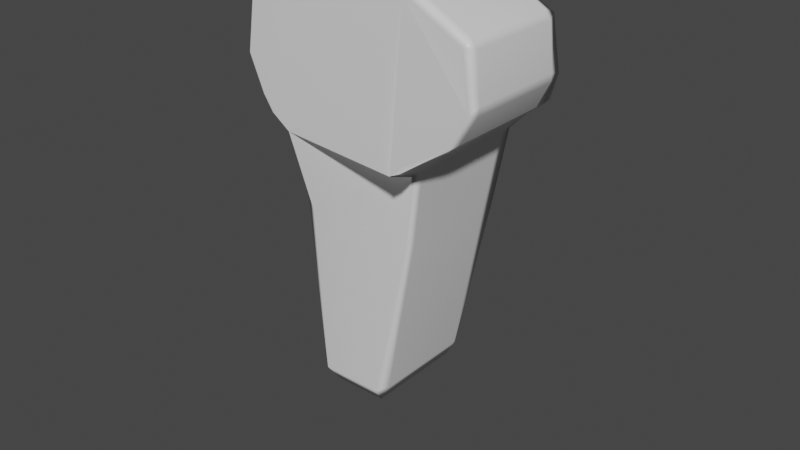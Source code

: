 # Source: N2Bloco2.blend  (saved by Blender 3.1.7; exported with 4.5.12 LTS)
import bpy
from mathutils import Matrix  # noqa: F401  (used for matrix-valued properties, if any)

bpy.ops.wm.read_factory_settings(use_empty=True)
scene = bpy.context.scene
scene.name = 'Scene'

# ---- collections
col_collection = bpy.data.collections.new('Collection'); scene.collection.children.link(col_collection)

# ---- materials (node trees are filled in below, after node groups)
mat_material = bpy.data.materials.new('Material')
mat_material.alpha_threshold = 0.0
mat_material.use_transparent_shadow = False
mat_material.line_color = (0.0, 0.0, 0.0, 1.0)

# ---- material node trees
mat_material.use_nodes = True; mat_material.node_tree.nodes.clear()
_N = mat_material.node_tree.nodes; _L = mat_material.node_tree.links
n0 = _N.new('ShaderNodeOutputMaterial'); n0.name = 'Material Output'; n0.location = (300, 300)
n1 = _N.new('ShaderNodeBsdfPrincipled'); n1.name = 'Principled BSDF'; n1.location = (10, 300)
n1.distribution = 'GGX'
n1.subsurface_method = 'RANDOM_WALK_SKIN'
n1.inputs[2].default_value = 0.4
n1.inputs[3].default_value = 1.45
n1.inputs[27].default_value = (0.0, 0.0, 0.0, 1.0)
n1.inputs[28].default_value = 1.0
_L.new(n1.outputs[0], n0.inputs[0])
n0.is_active_output = True

# ---- world
world_world = bpy.data.worlds.new('World'); scene.world = world_world
world_world.use_nodes = True; world_world.node_tree.nodes.clear()
_N = world_world.node_tree.nodes; _L = world_world.node_tree.links
n0 = _N.new('ShaderNodeOutputWorld'); n0.name = 'World Output'; n0.location = (300, 300)
n1 = _N.new('ShaderNodeBackground'); n1.name = 'Background'; n1.location = (10, 300)
n1.inputs[0].default_value = (0.05088, 0.05088, 0.05088, 1.0)
_L.new(n1.outputs[0], n0.inputs[0])
n0.is_active_output = True
world_world.color = (0.05088, 0.05088, 0.05088)
world_world.use_sun_shadow = False
world_world.sun_shadow_jitter_overblur = 0.0

# ---- meshes
me_cube = bpy.data.meshes.new('Cube')
me_cube.from_pydata([(1.026, -2.0, 8.077), (-0.974, -2.0, 8.077), (-0.974, 2.0, 8.077), (1.026, 2.0, 8.077), (0.656, 2.0, 4.077), (-1.026, 2.0, 4.077), (-1.026, -2.0, 4.077), (0.656, -2.0, 4.077), (0.8508, 2.0, 2.077), (-0.6738, 2.0, 2.077), (-0.6738, -2.0, 2.077), (0.8508, -2.0, 2.077), (0.7079, 2.0, 0.07673), (-0.974, 2.0, 0.07673), (-0.974, -2.0, 0.07673), (0.7079, -2.0, 0.07673), (1.322, 2.0, 6.077), (0.9722, 2.0, 5.786), (0.7304, 2.0, 6.077), (1.026, 2.0, 6.372), (-0.9817, 2.0, 5.781), (-1.27, 2.0, 6.077), (-0.974, 2.0, 6.372), (-0.6783, 2.0, 6.077), (-1.27, -2.0, 6.077), (-0.9817, -2.0, 5.781), (-0.6783, -2.0, 6.077), (-0.974, -2.0, 6.372), (0.9722, -2.0, 5.786), (1.322, -2.0, 6.077), (1.026, -2.0, 6.372), (0.7304, -2.0, 6.077), (1.626, 2.0, 8.077), (2.026, 2.0, 7.677), (2.026, 2.0, 6.477), (1.626, 2.0, 6.077), (2.026, -2.0, 7.677), (1.626, -2.0, 8.077), (1.626, -2.0, 6.077), (2.026, -2.0, 6.477), (-1.974, 2.0, 7.677), (-1.574, 2.0, 8.077), (-1.574, 2.0, 6.077), (-1.974, 2.0, 6.477), (-1.574, -2.0, 8.077), (-1.974, -2.0, 7.677), (-1.974, -2.0, 6.477), (-1.574, -2.0, 6.077)], [], [(42, 21, 24, 47), (28, 31, 26, 25, 6, 7), (2, 41, 44, 1), (23, 22, 2, 3, 19, 18), (32, 3, 0, 37), (17, 28, 7, 4), (46, 45, 40, 43), (25, 20, 5, 6), (42, 43, 40, 41, 2, 22, 21), (3, 2, 1, 0), (16, 35, 38, 29), (24, 27, 1, 44, 45, 46, 47), (4, 7, 11, 8), (20, 23, 18, 17, 4, 5), (31, 30, 0, 1, 27, 26), (38, 39, 36, 37, 0, 30, 29), (10, 9, 13, 14), (7, 6, 10, 11), (6, 5, 9, 10), (5, 4, 8, 9), (9, 8, 12, 13), (8, 11, 15, 12), (11, 10, 14, 15), (14, 13, 12, 15), (16, 17, 18, 19), (20, 21, 22, 23), (24, 25, 26, 27), (28, 29, 30, 31), (20, 25, 24, 21), (16, 29, 28, 17), (34, 33, 36, 39), (42, 47, 46, 43), (32, 37, 36, 33), (44, 41, 40, 45), (38, 35, 34, 39), (16, 19, 3, 32, 33, 34, 35)])
me_cube.polygons.foreach_set('use_smooth', [True] * 36)
_uv = me_cube.uv_layers.new(name='UVMap')
_uv.uv.foreach_set('vector', [0.15, 0.5, 0.169, 0.5, 0.169, 0.75, 0.15, 0.75, 0.375, 0.8125, 0.375, 0.831, 0.375, 0.919, 0.375, 0.9375, 0.375, 0.9375, 0.375, 0.8125, 0.8125, 0.5, 0.85, 0.5, 0.85, 0.75, 0.8125, 0.75, 0.375, 0.331, 0.412, 0.3125, 0.625, 0.3125, 0.625, 0.4375, 0.412, 0.4375, 0.375, 0.419, 0.65, 0.5, 0.6875, 0.5, 0.6875, 0.75, 0.65, 0.75, 0.3125, 0.5, 0.3125, 0.75, 0.3125, 0.75, 0.3125, 0.5, 0.425, 0.0, 0.575, 0.0, 0.575, 0.25, 0.425, 0.25, 0.1875, 0.75, 0.1875, 0.5, 0.1875, 0.5, 0.1875, 0.75, 0.375, 0.275, 0.425, 0.25, 0.575, 0.25, 0.625, 0.275, 0.625, 0.3125, 0.412, 0.3125, 0.375, 0.294, 0.6875, 0.5, 0.8125, 0.5, 0.8125, 0.75, 0.6875, 0.75, 0.331, 0.5, 0.35, 0.5, 0.35, 0.75, 0.331, 0.75, 0.375, 0.956, 0.412, 0.9375, 0.625, 0.9375, 0.625, 0.975, 0.575, 1.0, 0.425, 1.0, 0.375, 0.975, 0.3125, 0.5, 0.3125, 0.75, 0.3125, 0.75, 0.3125, 0.5, 0.375, 0.3125, 0.375, 0.331, 0.375, 0.419, 0.375, 0.4375, 0.375, 0.4375, 0.375, 0.3125, 0.375, 0.831, 0.412, 0.8125, 0.625, 0.8125, 0.625, 0.9375, 0.412, 0.9375, 0.375, 0.919, 0.375, 0.775, 0.425, 0.75, 0.575, 0.75, 0.625, 0.775, 0.625, 0.8125, 0.412, 0.8125, 0.375, 0.794, 0.1875, 0.75, 0.1875, 0.5, 0.1875, 0.5, 0.1875, 0.75, 0.375, 0.8125, 0.375, 0.9375, 0.375, 0.9375, 0.375, 0.8125, 0.1875, 0.75, 0.1875, 0.5, 0.1875, 0.5, 0.1875, 0.75, 0.375, 0.3125, 0.375, 0.4375, 0.375, 0.4375, 0.375, 0.3125, 0.375, 0.3125, 0.375, 0.4375, 0.375, 0.4375, 0.375, 0.3125, 0.3125, 0.5, 0.3125, 0.75, 0.3125, 0.75, 0.3125, 0.5, 0.375, 0.8125, 0.375, 0.9375, 0.375, 0.9375, 0.375, 0.8125, 0.1875, 0.75, 0.375, 0.3125, 0.3125, 0.5, 0.375, 0.8125, 0.375, 0.4578, 0.375, 0.4375, 0.375, 0.419, 0.375, 0.4375, 0.375, 0.3125, 0.375, 0.3125, 0.375, 0.3125, 0.375, 0.331, 0.375, 0.9579, 0.375, 0.9375, 0.375, 0.919, 0.375, 0.9375, 0.375, 0.8125, 0.375, 0.8125, 0.375, 0.8125, 0.375, 0.831, 0.1875, 0.5, 0.1875, 0.75, 0.169, 0.75, 0.169, 0.5, 0.331, 0.5, 0.331, 0.75, 0.3125, 0.75, 0.3125, 0.5, 0.425, 0.5, 0.575, 0.5, 0.575, 0.75, 0.425, 0.75, 0.15, 0.5, 0.15, 0.75, 0.125, 0.75, 0.125, 0.5, 0.65, 0.5, 0.65, 0.75, 0.575, 0.75, 0.575, 0.5, 0.625, 0.0, 0.625, 0.25, 0.575, 0.25, 0.575, 0.0, 0.35, 0.75, 0.35, 0.5, 0.425, 0.5, 0.425, 0.75, 0.375, 0.456, 0.412, 0.4375, 0.625, 0.4375, 0.625, 0.475, 0.575, 0.5, 0.425, 0.5, 0.375, 0.475])
me_cube.materials.append(mat_material)
me_cube.use_remesh_preserve_volume = False
me_cube.use_remesh_preserve_attributes = False
me_cube.use_mirror_vertex_groups = False
me_cube.update()

# ---- objects
ob_cube = bpy.data.objects.new('Cube', me_cube)

# ---- transforms, parenting, visibility, modifiers, constraints
ob_cube.location = (0.0, 0.0, 0.0)
ob_cube.lock_rotations_4d = False
ob_cube.empty_display_type = 'ARROWS'
ob_cube.lineart.crease_threshold = 0.0
_m = ob_cube.modifiers.new('Subdivision', 'SUBSURF')
_m.subdivision_type = 'SIMPLE'
_m.levels = 5
_m = ob_cube.modifiers.new('Displace', 'DISPLACE')
_m.mid_level = 0.0
_m.strength = 0.2
_m = ob_cube.modifiers.new('Decimate', 'DECIMATE')
_m.ratio = 0.3
_m = ob_cube.modifiers.new('Decimate.001', 'DECIMATE')
_m.decimate_type = 'DISSOLVE'
_m.angle_limit = 0.2618
_m.use_dissolve_boundaries = True
_m = ob_cube.modifiers.new('Smooth', 'SMOOTH')
_m.iterations = 4
_m = ob_cube.modifiers.new('Bevel', 'BEVEL')
_m.width = 10.0
_m.width_pct = 10.0
_m.angle_limit = 0.3491
_m.use_clamp_overlap = False
_m.offset_type = 'PERCENT'
_m = ob_cube.modifiers.new('WeightedNormal', 'WEIGHTED_NORMAL')
_m = ob_cube.modifiers.new('Triangulate', 'TRIANGULATE')
_m.keep_custom_normals = True

# ---- collection membership
col_collection.objects.link(ob_cube)

# ---- scene / render settings (as saved in the file)
scene.frame_start = 1; scene.frame_end = 250; scene.frame_set(1)
scene.render.engine = 'BLENDER_EEVEE_NEXT'
scene.cycles.sampling_pattern = 'TABULATED_SOBOL'
scene.cycles.use_light_tree = False
scene.view_settings.view_transform = 'Filmic'
bpy.context.view_layer.update()

# ---- added for rendering (the .blend has no active camera and no usable light): camera, sun
cam_auto = bpy.data.cameras.new('AutoCamera')
cam_auto.lens = 50.0
cam_auto.sensor_width = 36.0
cam_auto.clip_end = 1000.0
ob_auto_camera = bpy.data.objects.new('AutoCamera', cam_auto)
scene.collection.objects.link(ob_auto_camera)
ob_auto_camera.location = (9.60255, -11.492, 11.7379)
ob_auto_camera.rotation_euler = (1.09748, -7.21219e-08, 0.694738)
scene.camera = ob_auto_camera
light_auto_sun = bpy.data.lights.new('AutoSun', 'SUN')
light_auto_sun.energy = 3.0
light_auto_sun.angle = 0.0523599
ob_auto_sun = bpy.data.objects.new('AutoSun', light_auto_sun)
scene.collection.objects.link(ob_auto_sun)
ob_auto_sun.rotation_euler = (0.872665, 0.174533, 0.523599)
bpy.context.view_layer.update()
